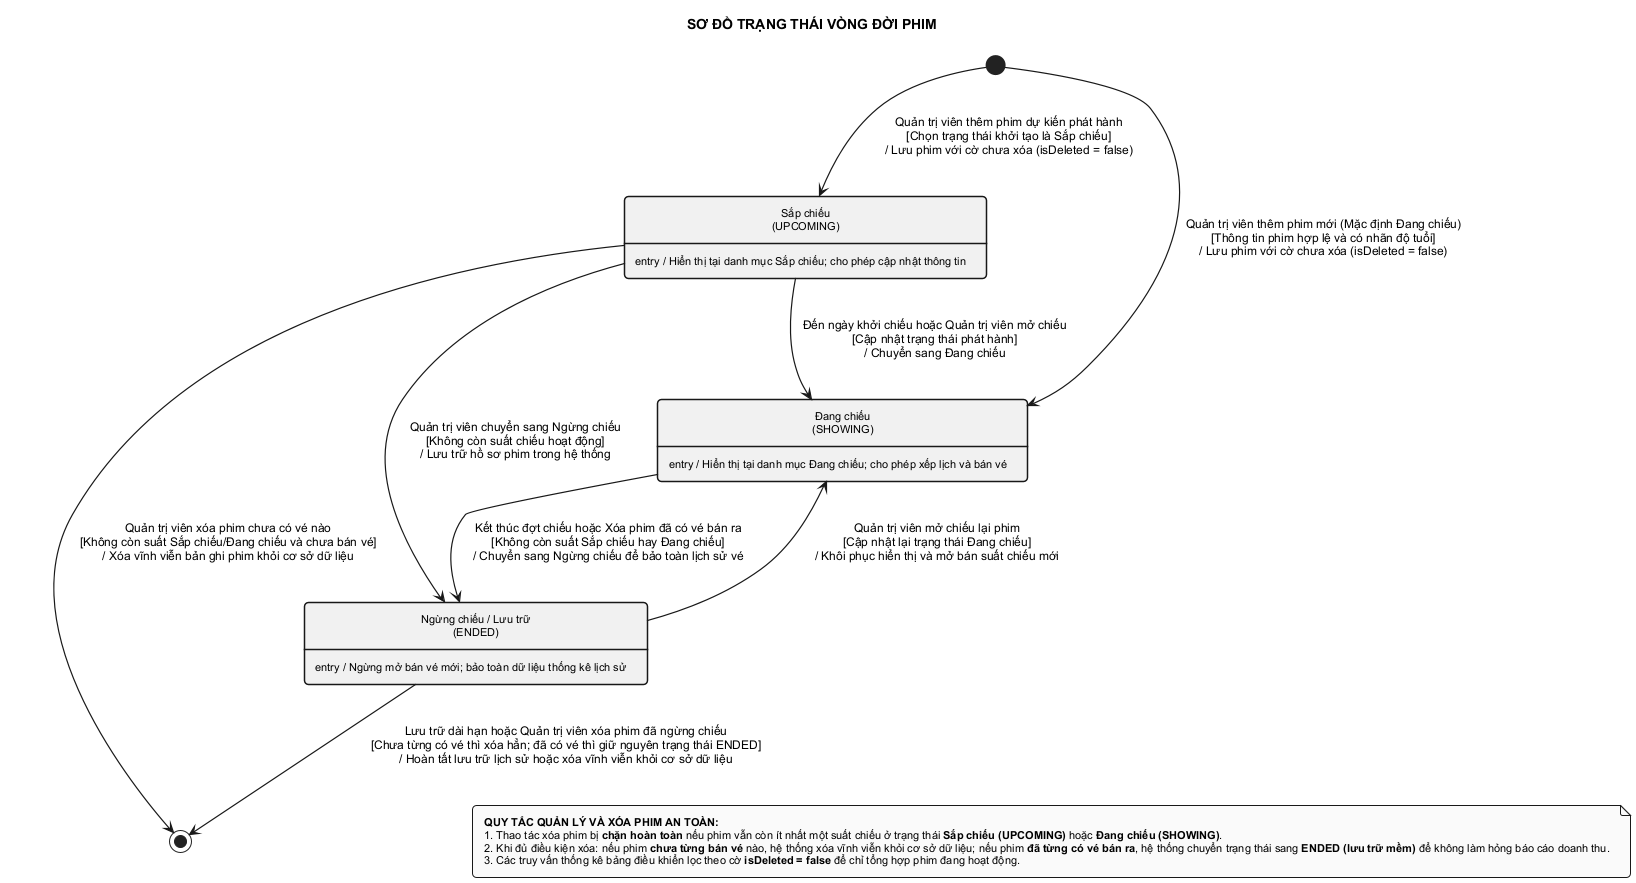

The diagram above was rendered by PlantUML. Its source (embedded in the PNG):
@startuml state_movie
skinparam monochrome true
skinparam style strictuml
skinparam shadowing false
skinparam defaultFontName Arial
skinparam defaultFontSize 12
skinparam roundCorner 8
skinparam padding 6
skinparam nodesep 60
skinparam ranksep 65
skinparam ArrowThickness 1.2
skinparam state {
    BorderThickness 1.5
    AttributeFontSize 11
}
skinparam note {
    BorderThickness 1
    FontSize 11
}
hide empty description

title SƠ ĐỒ TRẠNG THÁI VÒNG ĐỜI PHIM

state "Sắp chiếu\n(UPCOMING)" as SAP_CHIEU {
}
SAP_CHIEU : entry / Hiển thị tại danh mục Sắp chiếu; cho phép cập nhật thông tin

state "Đang chiếu\n(SHOWING)" as DANG_CHIEU {
}
DANG_CHIEU : entry / Hiển thị tại danh mục Đang chiếu; cho phép xếp lịch và bán vé

state "Ngừng chiếu / Lưu trữ\n(ENDED)" as NGUNG_CHIEU {
}
NGUNG_CHIEU : entry / Ngừng mở bán vé mới; bảo toàn dữ liệu thống kê lịch sử

[*] --> DANG_CHIEU : Quản trị viên thêm phim mới (Mặc định Đang chiếu)\n[Thông tin phim hợp lệ và có nhãn độ tuổi]\n/ Lưu phim với cờ chưa xóa (isDeleted = false)

[*] --> SAP_CHIEU : Quản trị viên thêm phim dự kiến phát hành\n[Chọn trạng thái khởi tạo là Sắp chiếu]\n/ Lưu phim với cờ chưa xóa (isDeleted = false)

SAP_CHIEU --> DANG_CHIEU : Đến ngày khởi chiếu hoặc Quản trị viên mở chiếu\n[Cập nhật trạng thái phát hành]\n/ Chuyển sang Đang chiếu

DANG_CHIEU --> NGUNG_CHIEU : Kết thúc đợt chiếu hoặc Xóa phim đã có vé bán ra\n[Không còn suất Sắp chiếu hay Đang chiếu]\n/ Chuyển sang Ngừng chiếu để bảo toàn lịch sử vé

SAP_CHIEU --> NGUNG_CHIEU : Quản trị viên chuyển sang Ngừng chiếu\n[Không còn suất chiếu hoạt động]\n/ Lưu trữ hồ sơ phim trong hệ thống

NGUNG_CHIEU --> DANG_CHIEU : Quản trị viên mở chiếu lại phim\n[Cập nhật lại trạng thái Đang chiếu]\n/ Khôi phục hiển thị và mở bán suất chiếu mới

SAP_CHIEU --> [*] : Quản trị viên xóa phim chưa có vé nào\n[Không còn suất Sắp chiếu/Đang chiếu và chưa bán vé]\n/ Xóa vĩnh viễn bản ghi phim khỏi cơ sở dữ liệu

NGUNG_CHIEU --> [*] : Lưu trữ dài hạn hoặc Quản trị viên xóa phim đã ngừng chiếu\n[Chưa từng có vé thì xóa hẳn; đã có vé thì giữ nguyên trạng thái ENDED]\n/ Hoàn tất lưu trữ lịch sử hoặc xóa vĩnh viễn khỏi cơ sở dữ liệu

note as GhiChu
  <b>QUY TẮC QUẢN LÝ VÀ XÓA PHIM AN TOÀN:</b>
  1. Thao tác xóa phim bị <b>chặn hoàn toàn</b> nếu phim vẫn còn ít nhất một suất chiếu ở trạng thái <b>Sắp chiếu (UPCOMING)</b> hoặc <b>Đang chiếu (SHOWING)</b>.
  2. Khi đủ điều kiện xóa: nếu phim <b>chưa từng bán vé</b> nào, hệ thống xóa vĩnh viễn khỏi cơ sở dữ liệu; nếu phim <b>đã từng có vé bán ra</b>, hệ thống chuyển trạng thái sang <b>ENDED (lưu trữ mềm)</b> để không làm hỏng báo cáo doanh thu.
  3. Các truy vấn thống kê bảng điều khiển lọc theo cờ <b>isDeleted = false</b> để chỉ tổng hợp phim đang hoạt động.
end note

NGUNG_CHIEU -[hidden]-> GhiChu
SAP_CHIEU -[hidden]-> GhiChu

@enduml